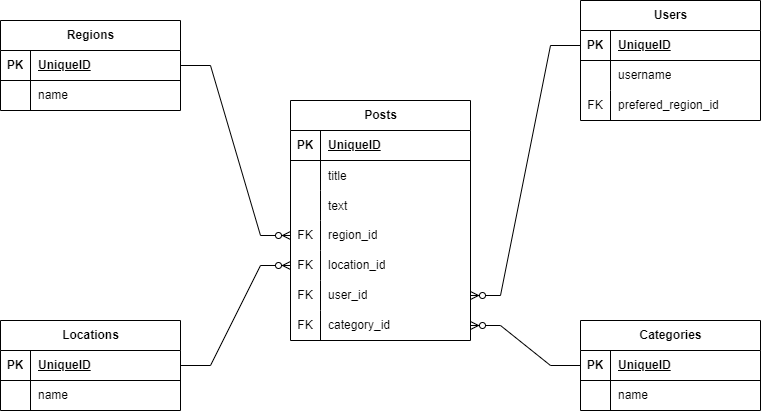

The diagram above was exported from draw.io. Its source (the exported page's mxGraphModel, read from the mxfile embedded in the PNG):
<mxGraphModel dx="1050" dy="522" grid="1" gridSize="10" guides="1" tooltips="1" connect="1" arrows="1" fold="1" page="1" pageScale="1" pageWidth="850" pageHeight="1100" math="0" shadow="0" extFonts="Permanent Marker^https://fonts.googleapis.com/css?family=Permanent+Marker">
  <root>
    <mxCell id="0" />
    <mxCell id="1" parent="0" />
    <mxCell id="5JQR960yA0zc_zMGJ2F3-1" value="Posts" style="shape=table;startSize=30;container=1;collapsible=1;childLayout=tableLayout;fixedRows=1;rowLines=0;fontStyle=1;align=center;resizeLast=1;html=1;" vertex="1" parent="1">
      <mxGeometry x="300" y="130" width="180" height="240" as="geometry" />
    </mxCell>
    <mxCell id="5JQR960yA0zc_zMGJ2F3-2" value="" style="shape=tableRow;horizontal=0;startSize=0;swimlaneHead=0;swimlaneBody=0;fillColor=none;collapsible=0;dropTarget=0;points=[[0,0.5],[1,0.5]];portConstraint=eastwest;top=0;left=0;right=0;bottom=1;" vertex="1" parent="5JQR960yA0zc_zMGJ2F3-1">
      <mxGeometry y="30" width="180" height="30" as="geometry" />
    </mxCell>
    <mxCell id="5JQR960yA0zc_zMGJ2F3-3" value="PK" style="shape=partialRectangle;connectable=0;fillColor=none;top=0;left=0;bottom=0;right=0;fontStyle=1;overflow=hidden;whiteSpace=wrap;html=1;" vertex="1" parent="5JQR960yA0zc_zMGJ2F3-2">
      <mxGeometry width="30" height="30" as="geometry">
        <mxRectangle width="30" height="30" as="alternateBounds" />
      </mxGeometry>
    </mxCell>
    <mxCell id="5JQR960yA0zc_zMGJ2F3-4" value="UniqueID" style="shape=partialRectangle;connectable=0;fillColor=none;top=0;left=0;bottom=0;right=0;align=left;spacingLeft=6;fontStyle=5;overflow=hidden;whiteSpace=wrap;html=1;" vertex="1" parent="5JQR960yA0zc_zMGJ2F3-2">
      <mxGeometry x="30" width="150" height="30" as="geometry">
        <mxRectangle width="150" height="30" as="alternateBounds" />
      </mxGeometry>
    </mxCell>
    <mxCell id="5JQR960yA0zc_zMGJ2F3-78" value="" style="shape=tableRow;horizontal=0;startSize=0;swimlaneHead=0;swimlaneBody=0;fillColor=none;collapsible=0;dropTarget=0;points=[[0,0.5],[1,0.5]];portConstraint=eastwest;top=0;left=0;right=0;bottom=0;" vertex="1" parent="5JQR960yA0zc_zMGJ2F3-1">
      <mxGeometry y="60" width="180" height="30" as="geometry" />
    </mxCell>
    <mxCell id="5JQR960yA0zc_zMGJ2F3-79" value="" style="shape=partialRectangle;connectable=0;fillColor=none;top=0;left=0;bottom=0;right=0;editable=1;overflow=hidden;" vertex="1" parent="5JQR960yA0zc_zMGJ2F3-78">
      <mxGeometry width="30" height="30" as="geometry">
        <mxRectangle width="30" height="30" as="alternateBounds" />
      </mxGeometry>
    </mxCell>
    <mxCell id="5JQR960yA0zc_zMGJ2F3-80" value="title" style="shape=partialRectangle;connectable=0;fillColor=none;top=0;left=0;bottom=0;right=0;align=left;spacingLeft=6;overflow=hidden;" vertex="1" parent="5JQR960yA0zc_zMGJ2F3-78">
      <mxGeometry x="30" width="150" height="30" as="geometry">
        <mxRectangle width="150" height="30" as="alternateBounds" />
      </mxGeometry>
    </mxCell>
    <mxCell id="5JQR960yA0zc_zMGJ2F3-85" value="" style="shape=tableRow;horizontal=0;startSize=0;swimlaneHead=0;swimlaneBody=0;fillColor=none;collapsible=0;dropTarget=0;points=[[0,0.5],[1,0.5]];portConstraint=eastwest;top=0;left=0;right=0;bottom=0;" vertex="1" parent="5JQR960yA0zc_zMGJ2F3-1">
      <mxGeometry y="90" width="180" height="30" as="geometry" />
    </mxCell>
    <mxCell id="5JQR960yA0zc_zMGJ2F3-86" value="" style="shape=partialRectangle;connectable=0;fillColor=none;top=0;left=0;bottom=0;right=0;editable=1;overflow=hidden;" vertex="1" parent="5JQR960yA0zc_zMGJ2F3-85">
      <mxGeometry width="30" height="30" as="geometry">
        <mxRectangle width="30" height="30" as="alternateBounds" />
      </mxGeometry>
    </mxCell>
    <mxCell id="5JQR960yA0zc_zMGJ2F3-87" value="text" style="shape=partialRectangle;connectable=0;fillColor=none;top=0;left=0;bottom=0;right=0;align=left;spacingLeft=6;overflow=hidden;" vertex="1" parent="5JQR960yA0zc_zMGJ2F3-85">
      <mxGeometry x="30" width="150" height="30" as="geometry">
        <mxRectangle width="150" height="30" as="alternateBounds" />
      </mxGeometry>
    </mxCell>
    <mxCell id="5JQR960yA0zc_zMGJ2F3-66" value="" style="shape=tableRow;horizontal=0;startSize=0;swimlaneHead=0;swimlaneBody=0;fillColor=none;collapsible=0;dropTarget=0;points=[[0,0.5],[1,0.5]];portConstraint=eastwest;top=0;left=0;right=0;bottom=0;" vertex="1" parent="5JQR960yA0zc_zMGJ2F3-1">
      <mxGeometry y="120" width="180" height="30" as="geometry" />
    </mxCell>
    <mxCell id="5JQR960yA0zc_zMGJ2F3-67" value="FK" style="shape=partialRectangle;connectable=0;fillColor=none;top=0;left=0;bottom=0;right=0;fontStyle=0;overflow=hidden;whiteSpace=wrap;html=1;" vertex="1" parent="5JQR960yA0zc_zMGJ2F3-66">
      <mxGeometry width="30" height="30" as="geometry">
        <mxRectangle width="30" height="30" as="alternateBounds" />
      </mxGeometry>
    </mxCell>
    <mxCell id="5JQR960yA0zc_zMGJ2F3-68" value="region_id" style="shape=partialRectangle;connectable=0;fillColor=none;top=0;left=0;bottom=0;right=0;align=left;spacingLeft=6;fontStyle=0;overflow=hidden;whiteSpace=wrap;html=1;" vertex="1" parent="5JQR960yA0zc_zMGJ2F3-66">
      <mxGeometry x="30" width="150" height="30" as="geometry">
        <mxRectangle width="150" height="30" as="alternateBounds" />
      </mxGeometry>
    </mxCell>
    <mxCell id="5JQR960yA0zc_zMGJ2F3-69" value="" style="shape=tableRow;horizontal=0;startSize=0;swimlaneHead=0;swimlaneBody=0;fillColor=none;collapsible=0;dropTarget=0;points=[[0,0.5],[1,0.5]];portConstraint=eastwest;top=0;left=0;right=0;bottom=0;" vertex="1" parent="5JQR960yA0zc_zMGJ2F3-1">
      <mxGeometry y="150" width="180" height="30" as="geometry" />
    </mxCell>
    <mxCell id="5JQR960yA0zc_zMGJ2F3-70" value="FK" style="shape=partialRectangle;connectable=0;fillColor=none;top=0;left=0;bottom=0;right=0;fontStyle=0;overflow=hidden;whiteSpace=wrap;html=1;" vertex="1" parent="5JQR960yA0zc_zMGJ2F3-69">
      <mxGeometry width="30" height="30" as="geometry">
        <mxRectangle width="30" height="30" as="alternateBounds" />
      </mxGeometry>
    </mxCell>
    <mxCell id="5JQR960yA0zc_zMGJ2F3-71" value="location_id" style="shape=partialRectangle;connectable=0;fillColor=none;top=0;left=0;bottom=0;right=0;align=left;spacingLeft=6;fontStyle=0;overflow=hidden;whiteSpace=wrap;html=1;" vertex="1" parent="5JQR960yA0zc_zMGJ2F3-69">
      <mxGeometry x="30" width="150" height="30" as="geometry">
        <mxRectangle width="150" height="30" as="alternateBounds" />
      </mxGeometry>
    </mxCell>
    <mxCell id="5JQR960yA0zc_zMGJ2F3-72" value="" style="shape=tableRow;horizontal=0;startSize=0;swimlaneHead=0;swimlaneBody=0;fillColor=none;collapsible=0;dropTarget=0;points=[[0,0.5],[1,0.5]];portConstraint=eastwest;top=0;left=0;right=0;bottom=0;" vertex="1" parent="5JQR960yA0zc_zMGJ2F3-1">
      <mxGeometry y="180" width="180" height="30" as="geometry" />
    </mxCell>
    <mxCell id="5JQR960yA0zc_zMGJ2F3-73" value="FK" style="shape=partialRectangle;connectable=0;fillColor=none;top=0;left=0;bottom=0;right=0;fontStyle=0;overflow=hidden;whiteSpace=wrap;html=1;" vertex="1" parent="5JQR960yA0zc_zMGJ2F3-72">
      <mxGeometry width="30" height="30" as="geometry">
        <mxRectangle width="30" height="30" as="alternateBounds" />
      </mxGeometry>
    </mxCell>
    <mxCell id="5JQR960yA0zc_zMGJ2F3-74" value="user_id" style="shape=partialRectangle;connectable=0;fillColor=none;top=0;left=0;bottom=0;right=0;align=left;spacingLeft=6;fontStyle=0;overflow=hidden;whiteSpace=wrap;html=1;" vertex="1" parent="5JQR960yA0zc_zMGJ2F3-72">
      <mxGeometry x="30" width="150" height="30" as="geometry">
        <mxRectangle width="150" height="30" as="alternateBounds" />
      </mxGeometry>
    </mxCell>
    <mxCell id="5JQR960yA0zc_zMGJ2F3-75" value="" style="shape=tableRow;horizontal=0;startSize=0;swimlaneHead=0;swimlaneBody=0;fillColor=none;collapsible=0;dropTarget=0;points=[[0,0.5],[1,0.5]];portConstraint=eastwest;top=0;left=0;right=0;bottom=0;" vertex="1" parent="5JQR960yA0zc_zMGJ2F3-1">
      <mxGeometry y="210" width="180" height="30" as="geometry" />
    </mxCell>
    <mxCell id="5JQR960yA0zc_zMGJ2F3-76" value="FK" style="shape=partialRectangle;connectable=0;fillColor=none;top=0;left=0;bottom=0;right=0;fontStyle=0;overflow=hidden;whiteSpace=wrap;html=1;" vertex="1" parent="5JQR960yA0zc_zMGJ2F3-75">
      <mxGeometry width="30" height="30" as="geometry">
        <mxRectangle width="30" height="30" as="alternateBounds" />
      </mxGeometry>
    </mxCell>
    <mxCell id="5JQR960yA0zc_zMGJ2F3-77" value="category_id" style="shape=partialRectangle;connectable=0;fillColor=none;top=0;left=0;bottom=0;right=0;align=left;spacingLeft=6;fontStyle=0;overflow=hidden;whiteSpace=wrap;html=1;" vertex="1" parent="5JQR960yA0zc_zMGJ2F3-75">
      <mxGeometry x="30" width="150" height="30" as="geometry">
        <mxRectangle width="150" height="30" as="alternateBounds" />
      </mxGeometry>
    </mxCell>
    <mxCell id="5JQR960yA0zc_zMGJ2F3-14" value="Regions" style="shape=table;startSize=30;container=1;collapsible=1;childLayout=tableLayout;fixedRows=1;rowLines=0;fontStyle=1;align=center;resizeLast=1;html=1;" vertex="1" parent="1">
      <mxGeometry x="10" y="50" width="180" height="90" as="geometry" />
    </mxCell>
    <mxCell id="5JQR960yA0zc_zMGJ2F3-15" value="" style="shape=tableRow;horizontal=0;startSize=0;swimlaneHead=0;swimlaneBody=0;fillColor=none;collapsible=0;dropTarget=0;points=[[0,0.5],[1,0.5]];portConstraint=eastwest;top=0;left=0;right=0;bottom=1;" vertex="1" parent="5JQR960yA0zc_zMGJ2F3-14">
      <mxGeometry y="30" width="180" height="30" as="geometry" />
    </mxCell>
    <mxCell id="5JQR960yA0zc_zMGJ2F3-16" value="PK" style="shape=partialRectangle;connectable=0;fillColor=none;top=0;left=0;bottom=0;right=0;fontStyle=1;overflow=hidden;whiteSpace=wrap;html=1;" vertex="1" parent="5JQR960yA0zc_zMGJ2F3-15">
      <mxGeometry width="30" height="30" as="geometry">
        <mxRectangle width="30" height="30" as="alternateBounds" />
      </mxGeometry>
    </mxCell>
    <mxCell id="5JQR960yA0zc_zMGJ2F3-17" value="UniqueID" style="shape=partialRectangle;connectable=0;fillColor=none;top=0;left=0;bottom=0;right=0;align=left;spacingLeft=6;fontStyle=5;overflow=hidden;whiteSpace=wrap;html=1;" vertex="1" parent="5JQR960yA0zc_zMGJ2F3-15">
      <mxGeometry x="30" width="150" height="30" as="geometry">
        <mxRectangle width="150" height="30" as="alternateBounds" />
      </mxGeometry>
    </mxCell>
    <mxCell id="5JQR960yA0zc_zMGJ2F3-18" value="" style="shape=tableRow;horizontal=0;startSize=0;swimlaneHead=0;swimlaneBody=0;fillColor=none;collapsible=0;dropTarget=0;points=[[0,0.5],[1,0.5]];portConstraint=eastwest;top=0;left=0;right=0;bottom=0;" vertex="1" parent="5JQR960yA0zc_zMGJ2F3-14">
      <mxGeometry y="60" width="180" height="30" as="geometry" />
    </mxCell>
    <mxCell id="5JQR960yA0zc_zMGJ2F3-19" value="" style="shape=partialRectangle;connectable=0;fillColor=none;top=0;left=0;bottom=0;right=0;editable=1;overflow=hidden;whiteSpace=wrap;html=1;" vertex="1" parent="5JQR960yA0zc_zMGJ2F3-18">
      <mxGeometry width="30" height="30" as="geometry">
        <mxRectangle width="30" height="30" as="alternateBounds" />
      </mxGeometry>
    </mxCell>
    <mxCell id="5JQR960yA0zc_zMGJ2F3-20" value="name" style="shape=partialRectangle;connectable=0;fillColor=none;top=0;left=0;bottom=0;right=0;align=left;spacingLeft=6;overflow=hidden;whiteSpace=wrap;html=1;" vertex="1" parent="5JQR960yA0zc_zMGJ2F3-18">
      <mxGeometry x="30" width="150" height="30" as="geometry">
        <mxRectangle width="150" height="30" as="alternateBounds" />
      </mxGeometry>
    </mxCell>
    <mxCell id="5JQR960yA0zc_zMGJ2F3-27" value="Locations" style="shape=table;startSize=30;container=1;collapsible=1;childLayout=tableLayout;fixedRows=1;rowLines=0;fontStyle=1;align=center;resizeLast=1;html=1;" vertex="1" parent="1">
      <mxGeometry x="10" y="350" width="180" height="90" as="geometry" />
    </mxCell>
    <mxCell id="5JQR960yA0zc_zMGJ2F3-28" value="" style="shape=tableRow;horizontal=0;startSize=0;swimlaneHead=0;swimlaneBody=0;fillColor=none;collapsible=0;dropTarget=0;points=[[0,0.5],[1,0.5]];portConstraint=eastwest;top=0;left=0;right=0;bottom=1;" vertex="1" parent="5JQR960yA0zc_zMGJ2F3-27">
      <mxGeometry y="30" width="180" height="30" as="geometry" />
    </mxCell>
    <mxCell id="5JQR960yA0zc_zMGJ2F3-29" value="PK" style="shape=partialRectangle;connectable=0;fillColor=none;top=0;left=0;bottom=0;right=0;fontStyle=1;overflow=hidden;whiteSpace=wrap;html=1;" vertex="1" parent="5JQR960yA0zc_zMGJ2F3-28">
      <mxGeometry width="30" height="30" as="geometry">
        <mxRectangle width="30" height="30" as="alternateBounds" />
      </mxGeometry>
    </mxCell>
    <mxCell id="5JQR960yA0zc_zMGJ2F3-30" value="UniqueID" style="shape=partialRectangle;connectable=0;fillColor=none;top=0;left=0;bottom=0;right=0;align=left;spacingLeft=6;fontStyle=5;overflow=hidden;whiteSpace=wrap;html=1;" vertex="1" parent="5JQR960yA0zc_zMGJ2F3-28">
      <mxGeometry x="30" width="150" height="30" as="geometry">
        <mxRectangle width="150" height="30" as="alternateBounds" />
      </mxGeometry>
    </mxCell>
    <mxCell id="5JQR960yA0zc_zMGJ2F3-31" value="" style="shape=tableRow;horizontal=0;startSize=0;swimlaneHead=0;swimlaneBody=0;fillColor=none;collapsible=0;dropTarget=0;points=[[0,0.5],[1,0.5]];portConstraint=eastwest;top=0;left=0;right=0;bottom=0;" vertex="1" parent="5JQR960yA0zc_zMGJ2F3-27">
      <mxGeometry y="60" width="180" height="30" as="geometry" />
    </mxCell>
    <mxCell id="5JQR960yA0zc_zMGJ2F3-32" value="" style="shape=partialRectangle;connectable=0;fillColor=none;top=0;left=0;bottom=0;right=0;editable=1;overflow=hidden;whiteSpace=wrap;html=1;" vertex="1" parent="5JQR960yA0zc_zMGJ2F3-31">
      <mxGeometry width="30" height="30" as="geometry">
        <mxRectangle width="30" height="30" as="alternateBounds" />
      </mxGeometry>
    </mxCell>
    <mxCell id="5JQR960yA0zc_zMGJ2F3-33" value="name" style="shape=partialRectangle;connectable=0;fillColor=none;top=0;left=0;bottom=0;right=0;align=left;spacingLeft=6;overflow=hidden;whiteSpace=wrap;html=1;" vertex="1" parent="5JQR960yA0zc_zMGJ2F3-31">
      <mxGeometry x="30" width="150" height="30" as="geometry">
        <mxRectangle width="150" height="30" as="alternateBounds" />
      </mxGeometry>
    </mxCell>
    <mxCell id="5JQR960yA0zc_zMGJ2F3-40" value="Users" style="shape=table;startSize=30;container=1;collapsible=1;childLayout=tableLayout;fixedRows=1;rowLines=0;fontStyle=1;align=center;resizeLast=1;html=1;" vertex="1" parent="1">
      <mxGeometry x="590" y="30" width="180" height="120" as="geometry" />
    </mxCell>
    <mxCell id="5JQR960yA0zc_zMGJ2F3-41" value="" style="shape=tableRow;horizontal=0;startSize=0;swimlaneHead=0;swimlaneBody=0;fillColor=none;collapsible=0;dropTarget=0;points=[[0,0.5],[1,0.5]];portConstraint=eastwest;top=0;left=0;right=0;bottom=1;" vertex="1" parent="5JQR960yA0zc_zMGJ2F3-40">
      <mxGeometry y="30" width="180" height="30" as="geometry" />
    </mxCell>
    <mxCell id="5JQR960yA0zc_zMGJ2F3-42" value="PK" style="shape=partialRectangle;connectable=0;fillColor=none;top=0;left=0;bottom=0;right=0;fontStyle=1;overflow=hidden;whiteSpace=wrap;html=1;" vertex="1" parent="5JQR960yA0zc_zMGJ2F3-41">
      <mxGeometry width="30" height="30" as="geometry">
        <mxRectangle width="30" height="30" as="alternateBounds" />
      </mxGeometry>
    </mxCell>
    <mxCell id="5JQR960yA0zc_zMGJ2F3-43" value="UniqueID" style="shape=partialRectangle;connectable=0;fillColor=none;top=0;left=0;bottom=0;right=0;align=left;spacingLeft=6;fontStyle=5;overflow=hidden;whiteSpace=wrap;html=1;" vertex="1" parent="5JQR960yA0zc_zMGJ2F3-41">
      <mxGeometry x="30" width="150" height="30" as="geometry">
        <mxRectangle width="150" height="30" as="alternateBounds" />
      </mxGeometry>
    </mxCell>
    <mxCell id="5JQR960yA0zc_zMGJ2F3-44" value="" style="shape=tableRow;horizontal=0;startSize=0;swimlaneHead=0;swimlaneBody=0;fillColor=none;collapsible=0;dropTarget=0;points=[[0,0.5],[1,0.5]];portConstraint=eastwest;top=0;left=0;right=0;bottom=0;" vertex="1" parent="5JQR960yA0zc_zMGJ2F3-40">
      <mxGeometry y="60" width="180" height="30" as="geometry" />
    </mxCell>
    <mxCell id="5JQR960yA0zc_zMGJ2F3-45" value="" style="shape=partialRectangle;connectable=0;fillColor=none;top=0;left=0;bottom=0;right=0;editable=1;overflow=hidden;whiteSpace=wrap;html=1;" vertex="1" parent="5JQR960yA0zc_zMGJ2F3-44">
      <mxGeometry width="30" height="30" as="geometry">
        <mxRectangle width="30" height="30" as="alternateBounds" />
      </mxGeometry>
    </mxCell>
    <mxCell id="5JQR960yA0zc_zMGJ2F3-46" value="username" style="shape=partialRectangle;connectable=0;fillColor=none;top=0;left=0;bottom=0;right=0;align=left;spacingLeft=6;overflow=hidden;whiteSpace=wrap;html=1;" vertex="1" parent="5JQR960yA0zc_zMGJ2F3-44">
      <mxGeometry x="30" width="150" height="30" as="geometry">
        <mxRectangle width="150" height="30" as="alternateBounds" />
      </mxGeometry>
    </mxCell>
    <mxCell id="5JQR960yA0zc_zMGJ2F3-88" value="" style="shape=tableRow;horizontal=0;startSize=0;swimlaneHead=0;swimlaneBody=0;fillColor=none;collapsible=0;dropTarget=0;points=[[0,0.5],[1,0.5]];portConstraint=eastwest;top=0;left=0;right=0;bottom=0;" vertex="1" parent="5JQR960yA0zc_zMGJ2F3-40">
      <mxGeometry y="90" width="180" height="30" as="geometry" />
    </mxCell>
    <mxCell id="5JQR960yA0zc_zMGJ2F3-89" value="FK" style="shape=partialRectangle;connectable=0;fillColor=none;top=0;left=0;bottom=0;right=0;fontStyle=0;overflow=hidden;whiteSpace=wrap;html=1;" vertex="1" parent="5JQR960yA0zc_zMGJ2F3-88">
      <mxGeometry width="30" height="30" as="geometry">
        <mxRectangle width="30" height="30" as="alternateBounds" />
      </mxGeometry>
    </mxCell>
    <mxCell id="5JQR960yA0zc_zMGJ2F3-90" value="prefered_region_id" style="shape=partialRectangle;connectable=0;fillColor=none;top=0;left=0;bottom=0;right=0;align=left;spacingLeft=6;fontStyle=0;overflow=hidden;whiteSpace=wrap;html=1;" vertex="1" parent="5JQR960yA0zc_zMGJ2F3-88">
      <mxGeometry x="30" width="150" height="30" as="geometry">
        <mxRectangle width="150" height="30" as="alternateBounds" />
      </mxGeometry>
    </mxCell>
    <mxCell id="5JQR960yA0zc_zMGJ2F3-53" value="Categories" style="shape=table;startSize=30;container=1;collapsible=1;childLayout=tableLayout;fixedRows=1;rowLines=0;fontStyle=1;align=center;resizeLast=1;html=1;" vertex="1" parent="1">
      <mxGeometry x="590" y="350" width="180" height="90" as="geometry" />
    </mxCell>
    <mxCell id="5JQR960yA0zc_zMGJ2F3-54" value="" style="shape=tableRow;horizontal=0;startSize=0;swimlaneHead=0;swimlaneBody=0;fillColor=none;collapsible=0;dropTarget=0;points=[[0,0.5],[1,0.5]];portConstraint=eastwest;top=0;left=0;right=0;bottom=1;" vertex="1" parent="5JQR960yA0zc_zMGJ2F3-53">
      <mxGeometry y="30" width="180" height="30" as="geometry" />
    </mxCell>
    <mxCell id="5JQR960yA0zc_zMGJ2F3-55" value="PK" style="shape=partialRectangle;connectable=0;fillColor=none;top=0;left=0;bottom=0;right=0;fontStyle=1;overflow=hidden;whiteSpace=wrap;html=1;" vertex="1" parent="5JQR960yA0zc_zMGJ2F3-54">
      <mxGeometry width="30" height="30" as="geometry">
        <mxRectangle width="30" height="30" as="alternateBounds" />
      </mxGeometry>
    </mxCell>
    <mxCell id="5JQR960yA0zc_zMGJ2F3-56" value="UniqueID" style="shape=partialRectangle;connectable=0;fillColor=none;top=0;left=0;bottom=0;right=0;align=left;spacingLeft=6;fontStyle=5;overflow=hidden;whiteSpace=wrap;html=1;" vertex="1" parent="5JQR960yA0zc_zMGJ2F3-54">
      <mxGeometry x="30" width="150" height="30" as="geometry">
        <mxRectangle width="150" height="30" as="alternateBounds" />
      </mxGeometry>
    </mxCell>
    <mxCell id="5JQR960yA0zc_zMGJ2F3-57" value="" style="shape=tableRow;horizontal=0;startSize=0;swimlaneHead=0;swimlaneBody=0;fillColor=none;collapsible=0;dropTarget=0;points=[[0,0.5],[1,0.5]];portConstraint=eastwest;top=0;left=0;right=0;bottom=0;" vertex="1" parent="5JQR960yA0zc_zMGJ2F3-53">
      <mxGeometry y="60" width="180" height="30" as="geometry" />
    </mxCell>
    <mxCell id="5JQR960yA0zc_zMGJ2F3-58" value="" style="shape=partialRectangle;connectable=0;fillColor=none;top=0;left=0;bottom=0;right=0;editable=1;overflow=hidden;whiteSpace=wrap;html=1;" vertex="1" parent="5JQR960yA0zc_zMGJ2F3-57">
      <mxGeometry width="30" height="30" as="geometry">
        <mxRectangle width="30" height="30" as="alternateBounds" />
      </mxGeometry>
    </mxCell>
    <mxCell id="5JQR960yA0zc_zMGJ2F3-59" value="name" style="shape=partialRectangle;connectable=0;fillColor=none;top=0;left=0;bottom=0;right=0;align=left;spacingLeft=6;overflow=hidden;whiteSpace=wrap;html=1;" vertex="1" parent="5JQR960yA0zc_zMGJ2F3-57">
      <mxGeometry x="30" width="150" height="30" as="geometry">
        <mxRectangle width="150" height="30" as="alternateBounds" />
      </mxGeometry>
    </mxCell>
    <mxCell id="5JQR960yA0zc_zMGJ2F3-91" value="" style="edgeStyle=entityRelationEdgeStyle;fontSize=12;html=1;endArrow=ERzeroToMany;endFill=1;rounded=0;exitX=1;exitY=0.5;exitDx=0;exitDy=0;entryX=0;entryY=0.5;entryDx=0;entryDy=0;" edge="1" parent="1" source="5JQR960yA0zc_zMGJ2F3-15" target="5JQR960yA0zc_zMGJ2F3-66">
      <mxGeometry width="100" height="100" relative="1" as="geometry">
        <mxPoint x="150" y="290" as="sourcePoint" />
        <mxPoint x="270" y="310" as="targetPoint" />
        <Array as="points">
          <mxPoint x="300" y="260" />
        </Array>
      </mxGeometry>
    </mxCell>
    <mxCell id="5JQR960yA0zc_zMGJ2F3-92" value="" style="edgeStyle=entityRelationEdgeStyle;fontSize=12;html=1;endArrow=ERzeroToMany;endFill=1;rounded=0;exitX=1;exitY=0.5;exitDx=0;exitDy=0;entryX=0;entryY=0.5;entryDx=0;entryDy=0;" edge="1" parent="1" source="5JQR960yA0zc_zMGJ2F3-28" target="5JQR960yA0zc_zMGJ2F3-69">
      <mxGeometry width="100" height="100" relative="1" as="geometry">
        <mxPoint x="90" y="290" as="sourcePoint" />
        <mxPoint x="190" y="190" as="targetPoint" />
      </mxGeometry>
    </mxCell>
    <mxCell id="5JQR960yA0zc_zMGJ2F3-93" value="" style="edgeStyle=entityRelationEdgeStyle;fontSize=12;html=1;endArrow=ERzeroToMany;endFill=1;rounded=0;exitX=0;exitY=0.5;exitDx=0;exitDy=0;entryX=1;entryY=0.5;entryDx=0;entryDy=0;" edge="1" parent="1" source="5JQR960yA0zc_zMGJ2F3-41" target="5JQR960yA0zc_zMGJ2F3-72">
      <mxGeometry width="100" height="100" relative="1" as="geometry">
        <mxPoint x="400" y="110" as="sourcePoint" />
        <mxPoint x="500" y="10" as="targetPoint" />
      </mxGeometry>
    </mxCell>
    <mxCell id="5JQR960yA0zc_zMGJ2F3-94" value="" style="edgeStyle=entityRelationEdgeStyle;fontSize=12;html=1;endArrow=ERzeroToMany;endFill=1;rounded=0;entryX=1;entryY=0.5;entryDx=0;entryDy=0;exitX=0;exitY=0.5;exitDx=0;exitDy=0;" edge="1" parent="1" source="5JQR960yA0zc_zMGJ2F3-54" target="5JQR960yA0zc_zMGJ2F3-75">
      <mxGeometry width="100" height="100" relative="1" as="geometry">
        <mxPoint x="480" y="490" as="sourcePoint" />
        <mxPoint x="580" y="390" as="targetPoint" />
      </mxGeometry>
    </mxCell>
  </root>
</mxGraphModel>